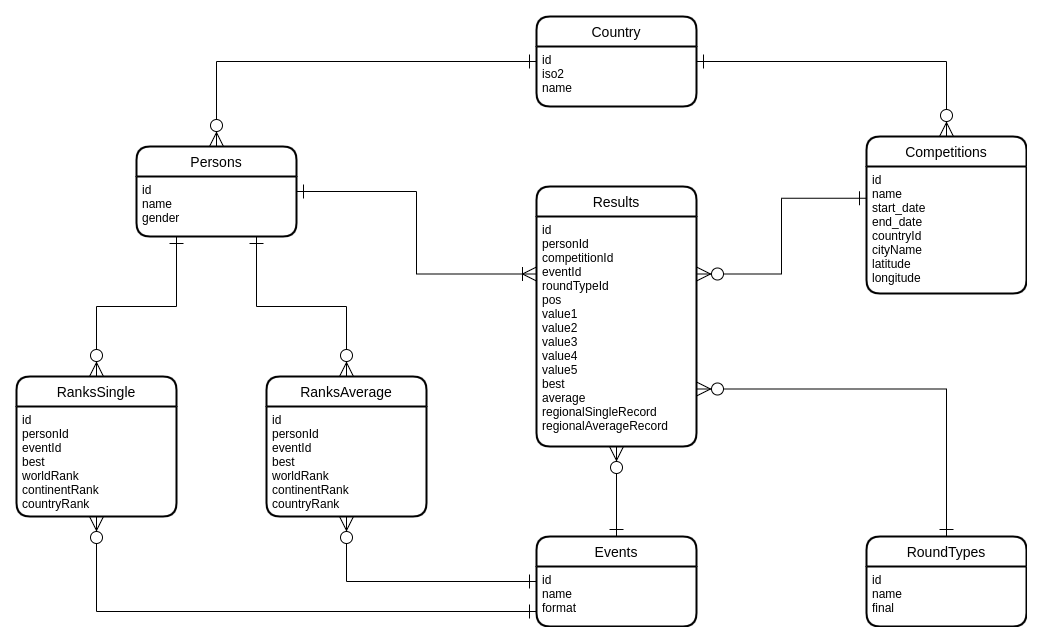

The diagram above was exported from draw.io. Its source (the exported page's mxGraphModel, read from the mxfile embedded in the PNG):
<mxGraphModel dx="1085" dy="618" grid="1" gridSize="10" guides="1" tooltips="1" connect="1" arrows="1" fold="1" page="1" pageScale="1" pageWidth="1169" pageHeight="827" math="0" shadow="0">
  <root>
    <mxCell id="0" />
    <mxCell id="1" parent="0" />
    <mxCell id="ownRxeVPvqRiAPA9Dbp1-24" style="edgeStyle=orthogonalEdgeStyle;rounded=0;orthogonalLoop=1;jettySize=auto;html=1;exitX=0.5;exitY=0;exitDx=0;exitDy=0;entryX=0;entryY=0.5;entryDx=0;entryDy=0;startArrow=ERzeroToMany;startFill=1;endArrow=ERone;endFill=0;endSize=12;startSize=12;" edge="1" parent="1" source="ownRxeVPvqRiAPA9Dbp1-10" target="ownRxeVPvqRiAPA9Dbp1-8">
      <mxGeometry relative="1" as="geometry" />
    </mxCell>
    <mxCell id="ownRxeVPvqRiAPA9Dbp1-28" style="edgeStyle=orthogonalEdgeStyle;rounded=0;orthogonalLoop=1;jettySize=auto;html=1;exitX=0.5;exitY=0;exitDx=0;exitDy=0;entryX=1;entryY=0.25;entryDx=0;entryDy=0;startArrow=ERzeroToMany;startFill=1;startSize=12;endArrow=ERone;endFill=0;endSize=12;" edge="1" parent="1" source="ownRxeVPvqRiAPA9Dbp1-6" target="ownRxeVPvqRiAPA9Dbp1-9">
      <mxGeometry relative="1" as="geometry" />
    </mxCell>
    <mxCell id="ownRxeVPvqRiAPA9Dbp1-30" style="edgeStyle=orthogonalEdgeStyle;rounded=0;orthogonalLoop=1;jettySize=auto;html=1;exitX=0;exitY=0.25;exitDx=0;exitDy=0;entryX=1;entryY=0.25;entryDx=0;entryDy=0;startArrow=ERoneToMany;startFill=0;startSize=12;endArrow=ERone;endFill=0;endSize=12;" edge="1" parent="1" source="ownRxeVPvqRiAPA9Dbp1-17" target="ownRxeVPvqRiAPA9Dbp1-11">
      <mxGeometry relative="1" as="geometry" />
    </mxCell>
    <mxCell id="ownRxeVPvqRiAPA9Dbp1-31" style="edgeStyle=orthogonalEdgeStyle;rounded=0;orthogonalLoop=1;jettySize=auto;html=1;exitX=1;exitY=0.25;exitDx=0;exitDy=0;entryX=0;entryY=0.25;entryDx=0;entryDy=0;startArrow=ERzeroToMany;startFill=1;startSize=12;endArrow=ERone;endFill=0;endSize=12;" edge="1" parent="1" source="ownRxeVPvqRiAPA9Dbp1-17" target="ownRxeVPvqRiAPA9Dbp1-7">
      <mxGeometry relative="1" as="geometry" />
    </mxCell>
    <mxCell id="ownRxeVPvqRiAPA9Dbp1-33" style="edgeStyle=orthogonalEdgeStyle;rounded=0;orthogonalLoop=1;jettySize=auto;html=1;exitX=0.5;exitY=1;exitDx=0;exitDy=0;entryX=0.5;entryY=0;entryDx=0;entryDy=0;startArrow=ERzeroToMany;startFill=1;startSize=12;endArrow=ERone;endFill=0;endSize=12;" edge="1" parent="1" source="ownRxeVPvqRiAPA9Dbp1-17" target="ownRxeVPvqRiAPA9Dbp1-12">
      <mxGeometry relative="1" as="geometry" />
    </mxCell>
    <mxCell id="ownRxeVPvqRiAPA9Dbp1-36" style="edgeStyle=orthogonalEdgeStyle;rounded=0;orthogonalLoop=1;jettySize=auto;html=1;exitX=0.5;exitY=0;exitDx=0;exitDy=0;entryX=0.25;entryY=1;entryDx=0;entryDy=0;startArrow=ERzeroToMany;startFill=1;startSize=12;endArrow=ERone;endFill=0;endSize=12;" edge="1" parent="1" source="ownRxeVPvqRiAPA9Dbp1-18" target="ownRxeVPvqRiAPA9Dbp1-11">
      <mxGeometry relative="1" as="geometry" />
    </mxCell>
    <mxCell id="ownRxeVPvqRiAPA9Dbp1-37" style="edgeStyle=orthogonalEdgeStyle;rounded=0;orthogonalLoop=1;jettySize=auto;html=1;exitX=0.5;exitY=0;exitDx=0;exitDy=0;entryX=0.75;entryY=1;entryDx=0;entryDy=0;startArrow=ERzeroToMany;startFill=1;startSize=12;endArrow=ERone;endFill=0;endSize=12;" edge="1" parent="1" source="ownRxeVPvqRiAPA9Dbp1-20" target="ownRxeVPvqRiAPA9Dbp1-11">
      <mxGeometry relative="1" as="geometry" />
    </mxCell>
    <mxCell id="ownRxeVPvqRiAPA9Dbp1-38" style="edgeStyle=orthogonalEdgeStyle;rounded=0;orthogonalLoop=1;jettySize=auto;html=1;exitX=0.5;exitY=1;exitDx=0;exitDy=0;entryX=0;entryY=0.75;entryDx=0;entryDy=0;startArrow=ERzeroToMany;startFill=1;startSize=12;endArrow=ERone;endFill=0;endSize=12;" edge="1" parent="1" source="ownRxeVPvqRiAPA9Dbp1-19" target="ownRxeVPvqRiAPA9Dbp1-13">
      <mxGeometry relative="1" as="geometry" />
    </mxCell>
    <mxCell id="ownRxeVPvqRiAPA9Dbp1-39" style="edgeStyle=orthogonalEdgeStyle;rounded=0;orthogonalLoop=1;jettySize=auto;html=1;exitX=0.5;exitY=1;exitDx=0;exitDy=0;entryX=0;entryY=0.25;entryDx=0;entryDy=0;startArrow=ERzeroToMany;startFill=1;startSize=12;endArrow=ERone;endFill=0;endSize=12;" edge="1" parent="1" source="ownRxeVPvqRiAPA9Dbp1-21" target="ownRxeVPvqRiAPA9Dbp1-13">
      <mxGeometry relative="1" as="geometry" />
    </mxCell>
    <mxCell id="ownRxeVPvqRiAPA9Dbp1-10" value="Persons" style="swimlane;childLayout=stackLayout;horizontal=1;startSize=30;horizontalStack=0;rounded=1;fontSize=14;fontStyle=0;strokeWidth=2;resizeParent=0;resizeLast=1;shadow=0;dashed=0;align=center;" vertex="1" parent="1">
      <mxGeometry x="190" y="200" width="160" height="90" as="geometry" />
    </mxCell>
    <mxCell id="ownRxeVPvqRiAPA9Dbp1-11" value="id&#10;name&#10;gender" style="align=left;strokeColor=none;fillColor=none;spacingLeft=4;fontSize=12;verticalAlign=top;resizable=0;rotatable=0;part=1;" vertex="1" parent="ownRxeVPvqRiAPA9Dbp1-10">
      <mxGeometry y="30" width="160" height="60" as="geometry" />
    </mxCell>
    <mxCell id="ownRxeVPvqRiAPA9Dbp1-8" value="Country" style="swimlane;childLayout=stackLayout;horizontal=1;startSize=30;horizontalStack=0;rounded=1;fontSize=14;fontStyle=0;strokeWidth=2;resizeParent=0;resizeLast=1;shadow=0;dashed=0;align=center;" vertex="1" parent="1">
      <mxGeometry x="590" y="70" width="160" height="90" as="geometry" />
    </mxCell>
    <mxCell id="ownRxeVPvqRiAPA9Dbp1-9" value="id&#10;iso2&#10;name" style="align=left;strokeColor=none;fillColor=none;spacingLeft=4;fontSize=12;verticalAlign=top;resizable=0;rotatable=0;part=1;" vertex="1" parent="ownRxeVPvqRiAPA9Dbp1-8">
      <mxGeometry y="30" width="160" height="60" as="geometry" />
    </mxCell>
    <mxCell id="ownRxeVPvqRiAPA9Dbp1-6" value="Competitions" style="swimlane;childLayout=stackLayout;horizontal=1;startSize=30;horizontalStack=0;rounded=1;fontSize=14;fontStyle=0;strokeWidth=2;resizeParent=0;resizeLast=1;shadow=0;dashed=0;align=center;" vertex="1" parent="1">
      <mxGeometry x="920" y="190" width="160" height="157" as="geometry" />
    </mxCell>
    <mxCell id="ownRxeVPvqRiAPA9Dbp1-7" value="id&#10;name&#10;start_date&#10;end_date&#10;countryId&#10;cityName&#10;latitude&#10;longitude" style="align=left;strokeColor=none;fillColor=none;spacingLeft=4;fontSize=12;verticalAlign=top;resizable=0;rotatable=0;part=1;" vertex="1" parent="ownRxeVPvqRiAPA9Dbp1-6">
      <mxGeometry y="30" width="160" height="127" as="geometry" />
    </mxCell>
    <mxCell id="ownRxeVPvqRiAPA9Dbp1-16" value="Results" style="swimlane;childLayout=stackLayout;horizontal=1;startSize=30;horizontalStack=0;rounded=1;fontSize=14;fontStyle=0;strokeWidth=2;resizeParent=0;resizeLast=1;shadow=0;dashed=0;align=center;" vertex="1" parent="1">
      <mxGeometry x="590" y="240" width="160" height="260" as="geometry" />
    </mxCell>
    <mxCell id="ownRxeVPvqRiAPA9Dbp1-17" value="id&#10;personId&#10;competitionId&#10;eventId&#10;roundTypeId&#10;pos&#10;value1&#10;value2&#10;value3&#10;value4&#10;value5&#10;best&#10;average&#10;regionalSingleRecord&#10;regionalAverageRecord" style="align=left;strokeColor=none;fillColor=none;spacingLeft=4;fontSize=12;verticalAlign=top;resizable=0;rotatable=0;part=1;" vertex="1" parent="ownRxeVPvqRiAPA9Dbp1-16">
      <mxGeometry y="30" width="160" height="230" as="geometry" />
    </mxCell>
    <mxCell id="ownRxeVPvqRiAPA9Dbp1-12" value="Events" style="swimlane;childLayout=stackLayout;horizontal=1;startSize=30;horizontalStack=0;rounded=1;fontSize=14;fontStyle=0;strokeWidth=2;resizeParent=0;resizeLast=1;shadow=0;dashed=0;align=center;" vertex="1" parent="1">
      <mxGeometry x="590" y="590" width="160" height="90" as="geometry" />
    </mxCell>
    <mxCell id="ownRxeVPvqRiAPA9Dbp1-13" value="id&#10;name&#10;format" style="align=left;strokeColor=none;fillColor=none;spacingLeft=4;fontSize=12;verticalAlign=top;resizable=0;rotatable=0;part=1;" vertex="1" parent="ownRxeVPvqRiAPA9Dbp1-12">
      <mxGeometry y="30" width="160" height="60" as="geometry" />
    </mxCell>
    <mxCell id="ownRxeVPvqRiAPA9Dbp1-18" value="RanksSingle" style="swimlane;childLayout=stackLayout;horizontal=1;startSize=30;horizontalStack=0;rounded=1;fontSize=14;fontStyle=0;strokeWidth=2;resizeParent=0;resizeLast=1;shadow=0;dashed=0;align=center;" vertex="1" parent="1">
      <mxGeometry x="70" y="430" width="160" height="140" as="geometry" />
    </mxCell>
    <mxCell id="ownRxeVPvqRiAPA9Dbp1-19" value="id&#10;personId&#10;eventId&#10;best&#10;worldRank&#10;continentRank&#10;countryRank" style="align=left;strokeColor=none;fillColor=none;spacingLeft=4;fontSize=12;verticalAlign=top;resizable=0;rotatable=0;part=1;" vertex="1" parent="ownRxeVPvqRiAPA9Dbp1-18">
      <mxGeometry y="30" width="160" height="110" as="geometry" />
    </mxCell>
    <mxCell id="ownRxeVPvqRiAPA9Dbp1-20" value="RanksAverage" style="swimlane;childLayout=stackLayout;horizontal=1;startSize=30;horizontalStack=0;rounded=1;fontSize=14;fontStyle=0;strokeWidth=2;resizeParent=0;resizeLast=1;shadow=0;dashed=0;align=center;" vertex="1" parent="1">
      <mxGeometry x="320" y="430" width="160" height="140" as="geometry" />
    </mxCell>
    <mxCell id="ownRxeVPvqRiAPA9Dbp1-21" value="id&#10;personId&#10;eventId&#10;best&#10;worldRank&#10;continentRank&#10;countryRank" style="align=left;strokeColor=none;fillColor=none;spacingLeft=4;fontSize=12;verticalAlign=top;resizable=0;rotatable=0;part=1;" vertex="1" parent="ownRxeVPvqRiAPA9Dbp1-20">
      <mxGeometry y="30" width="160" height="110" as="geometry" />
    </mxCell>
    <mxCell id="ownRxeVPvqRiAPA9Dbp1-42" style="edgeStyle=orthogonalEdgeStyle;rounded=0;orthogonalLoop=1;jettySize=auto;html=1;exitX=1;exitY=0.75;exitDx=0;exitDy=0;startArrow=ERzeroToMany;startFill=1;startSize=12;endArrow=ERone;endFill=0;endSize=12;" edge="1" parent="1" source="ownRxeVPvqRiAPA9Dbp1-17" target="ownRxeVPvqRiAPA9Dbp1-40">
      <mxGeometry relative="1" as="geometry" />
    </mxCell>
    <mxCell id="ownRxeVPvqRiAPA9Dbp1-40" value="RoundTypes" style="swimlane;childLayout=stackLayout;horizontal=1;startSize=30;horizontalStack=0;rounded=1;fontSize=14;fontStyle=0;strokeWidth=2;resizeParent=0;resizeLast=1;shadow=0;dashed=0;align=center;" vertex="1" parent="1">
      <mxGeometry x="920" y="590" width="160" height="90" as="geometry" />
    </mxCell>
    <mxCell id="ownRxeVPvqRiAPA9Dbp1-41" value="id&#10;name&#10;final" style="align=left;strokeColor=none;fillColor=none;spacingLeft=4;fontSize=12;verticalAlign=top;resizable=0;rotatable=0;part=1;" vertex="1" parent="ownRxeVPvqRiAPA9Dbp1-40">
      <mxGeometry y="30" width="160" height="60" as="geometry" />
    </mxCell>
  </root>
</mxGraphModel>